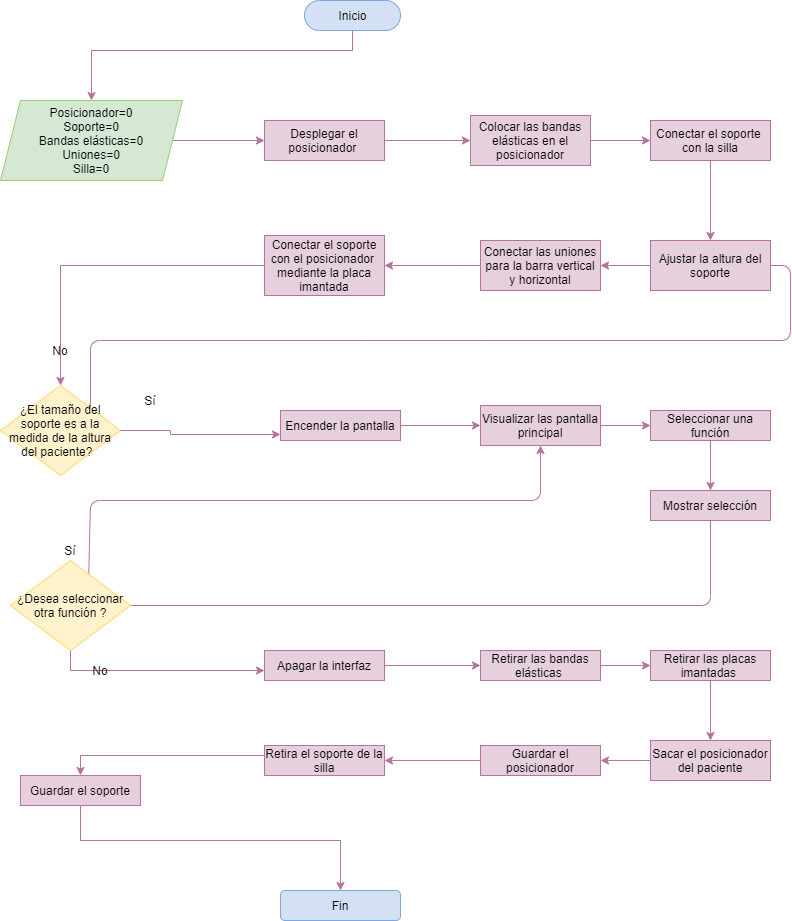

The diagram above was exported from draw.io. Its source (the exported page's mxGraphModel, read from the mxfile embedded in the PNG):
<mxGraphModel dx="782" dy="379" grid="1" gridSize="10" guides="1" tooltips="1" connect="1" arrows="1" fold="1" page="1" pageScale="1" pageWidth="827" pageHeight="1169" math="0" shadow="0">
  <root>
    <mxCell id="0" />
    <mxCell id="1" parent="0" />
    <mxCell id="rSvBSYecZostXI0TBKm--3" value="" style="edgeStyle=orthogonalEdgeStyle;rounded=0;orthogonalLoop=1;jettySize=auto;html=1;strokeColor=#B5739D;fillColor=#E6D0DE;" parent="1" source="rSvBSYecZostXI0TBKm--1" target="rSvBSYecZostXI0TBKm--2" edge="1">
      <mxGeometry relative="1" as="geometry">
        <Array as="points">
          <mxPoint x="382" y="70" />
          <mxPoint x="121" y="70" />
        </Array>
      </mxGeometry>
    </mxCell>
    <mxCell id="rSvBSYecZostXI0TBKm--1" value="Inicio" style="html=1;dashed=0;whitespace=wrap;shape=mxgraph.dfd.start;fillColor=#D4E1F5;strokeColor=#7EA6E0;" parent="1" vertex="1">
      <mxGeometry x="334" y="20" width="96" height="30" as="geometry" />
    </mxCell>
    <mxCell id="rSvBSYecZostXI0TBKm--7" value="" style="edgeStyle=orthogonalEdgeStyle;rounded=0;orthogonalLoop=1;jettySize=auto;html=1;strokeColor=#B5739D;fillColor=#E6D0DE;" parent="1" source="rSvBSYecZostXI0TBKm--2" target="rSvBSYecZostXI0TBKm--6" edge="1">
      <mxGeometry relative="1" as="geometry" />
    </mxCell>
    <mxCell id="rSvBSYecZostXI0TBKm--2" value="Posicionador=0&lt;br&gt;Soporte=0&lt;br&gt;Bandas elásticas=0&lt;br&gt;Uniones=0&lt;br&gt;Silla=0" style="shape=parallelogram;perimeter=parallelogramPerimeter;whiteSpace=wrap;html=1;fixedSize=1;dashed=0;strokeColor=#97D077;fillColor=#D5E8D4;" parent="1" vertex="1">
      <mxGeometry x="30" y="120" width="182" height="80" as="geometry" />
    </mxCell>
    <mxCell id="rSvBSYecZostXI0TBKm--9" value="" style="edgeStyle=orthogonalEdgeStyle;rounded=0;orthogonalLoop=1;jettySize=auto;html=1;strokeColor=#B5739D;fillColor=#E6D0DE;" parent="1" source="rSvBSYecZostXI0TBKm--6" target="rSvBSYecZostXI0TBKm--8" edge="1">
      <mxGeometry relative="1" as="geometry" />
    </mxCell>
    <mxCell id="rSvBSYecZostXI0TBKm--6" value="Desplegar el posicionador&amp;nbsp;" style="whiteSpace=wrap;html=1;dashed=0;strokeColor=#B5739D;fillColor=#E6D0DE;" parent="1" vertex="1">
      <mxGeometry x="294" y="140" width="120" height="40" as="geometry" />
    </mxCell>
    <mxCell id="rSvBSYecZostXI0TBKm--11" value="" style="edgeStyle=orthogonalEdgeStyle;rounded=0;orthogonalLoop=1;jettySize=auto;html=1;strokeColor=#B5739D;fillColor=#E6D0DE;entryX=0;entryY=0.5;entryDx=0;entryDy=0;" parent="1" source="rSvBSYecZostXI0TBKm--8" target="m6rIkVZ9TCbg9jFog6V--9" edge="1">
      <mxGeometry relative="1" as="geometry">
        <mxPoint x="650" y="150" as="targetPoint" />
      </mxGeometry>
    </mxCell>
    <mxCell id="rSvBSYecZostXI0TBKm--8" value="Colocar las bandas elásticas en el posicionador" style="whiteSpace=wrap;html=1;dashed=0;strokeColor=#B5739D;fillColor=#E6D0DE;" parent="1" vertex="1">
      <mxGeometry x="500" y="135" width="120" height="50" as="geometry" />
    </mxCell>
    <mxCell id="rSvBSYecZostXI0TBKm--12" value="Conectar el soporte con el posicionador&amp;nbsp; mediante la placa imantada" style="whiteSpace=wrap;html=1;dashed=0;strokeColor=#B5739D;fillColor=#E6D0DE;" parent="1" vertex="1">
      <mxGeometry x="294" y="255" width="120" height="60" as="geometry" />
    </mxCell>
    <mxCell id="rSvBSYecZostXI0TBKm--14" value="¿El tamaño del soporte es a la medida de la altura del paciente?&amp;nbsp;&amp;nbsp;" style="rhombus;whiteSpace=wrap;html=1;dashed=0;strokeColor=#FFD966;fillColor=#FFF2CC;" parent="1" vertex="1">
      <mxGeometry x="30" y="405" width="120" height="90" as="geometry" />
    </mxCell>
    <mxCell id="rSvBSYecZostXI0TBKm--26" value="" style="edgeStyle=orthogonalEdgeStyle;rounded=0;orthogonalLoop=1;jettySize=auto;html=1;strokeColor=#B5739D;fillColor=#E6D0DE;" parent="1" source="rSvBSYecZostXI0TBKm--23" target="rSvBSYecZostXI0TBKm--25" edge="1">
      <mxGeometry relative="1" as="geometry" />
    </mxCell>
    <mxCell id="rSvBSYecZostXI0TBKm--23" value="Encender la pantalla" style="whiteSpace=wrap;html=1;dashed=0;strokeColor=#B5739D;fillColor=#E6D0DE;" parent="1" vertex="1">
      <mxGeometry x="310" y="430" width="120" height="30" as="geometry" />
    </mxCell>
    <mxCell id="rSvBSYecZostXI0TBKm--36" value="" style="edgeStyle=orthogonalEdgeStyle;rounded=0;orthogonalLoop=1;jettySize=auto;html=1;strokeColor=#B5739D;fillColor=#E6D0DE;" parent="1" source="rSvBSYecZostXI0TBKm--25" target="rSvBSYecZostXI0TBKm--35" edge="1">
      <mxGeometry relative="1" as="geometry" />
    </mxCell>
    <mxCell id="rSvBSYecZostXI0TBKm--25" value="Visualizar las pantalla principal" style="whiteSpace=wrap;html=1;dashed=0;strokeColor=#B5739D;fillColor=#E6D0DE;" parent="1" vertex="1">
      <mxGeometry x="510" y="425" width="120" height="40" as="geometry" />
    </mxCell>
    <mxCell id="rSvBSYecZostXI0TBKm--38" value="" style="edgeStyle=orthogonalEdgeStyle;rounded=0;orthogonalLoop=1;jettySize=auto;html=1;strokeColor=#B5739D;fillColor=#E6D0DE;" parent="1" source="rSvBSYecZostXI0TBKm--35" target="rSvBSYecZostXI0TBKm--37" edge="1">
      <mxGeometry relative="1" as="geometry" />
    </mxCell>
    <mxCell id="rSvBSYecZostXI0TBKm--37" value="Mostrar selección" style="whiteSpace=wrap;html=1;dashed=0;strokeColor=#B5739D;fillColor=#E6D0DE;" parent="1" vertex="1">
      <mxGeometry x="680" y="510" width="120" height="30" as="geometry" />
    </mxCell>
    <mxCell id="rSvBSYecZostXI0TBKm--53" value="" style="edgeStyle=orthogonalEdgeStyle;rounded=0;orthogonalLoop=1;jettySize=auto;html=1;strokeColor=#B5739D;fillColor=#E6D0DE;exitX=0.5;exitY=1;exitDx=0;exitDy=0;" parent="1" source="rSvBSYecZostXI0TBKm--39" target="rSvBSYecZostXI0TBKm--52" edge="1">
      <mxGeometry relative="1" as="geometry">
        <Array as="points">
          <mxPoint x="100" y="690" />
        </Array>
      </mxGeometry>
    </mxCell>
    <mxCell id="rSvBSYecZostXI0TBKm--41" value="" style="endArrow=classic;html=1;entryX=0.5;entryY=1;entryDx=0;entryDy=0;strokeColor=#B5739D;fillColor=#E6D0DE;startArrow=none;exitX=0.651;exitY=0.219;exitDx=0;exitDy=0;exitPerimeter=0;" parent="1" source="rSvBSYecZostXI0TBKm--39" target="rSvBSYecZostXI0TBKm--25" edge="1">
      <mxGeometry width="50" height="50" relative="1" as="geometry">
        <mxPoint x="550" y="555" as="sourcePoint" />
        <mxPoint x="520" y="735" as="targetPoint" />
        <Array as="points">
          <mxPoint x="120" y="520" />
          <mxPoint x="570" y="520" />
        </Array>
      </mxGeometry>
    </mxCell>
    <mxCell id="rSvBSYecZostXI0TBKm--42" value="Sí" style="text;html=1;strokeColor=none;fillColor=none;align=center;verticalAlign=middle;whiteSpace=wrap;rounded=0;" parent="1" vertex="1">
      <mxGeometry x="160" y="410" width="40" height="20" as="geometry" />
    </mxCell>
    <mxCell id="rSvBSYecZostXI0TBKm--45" value="No" style="text;html=1;strokeColor=none;fillColor=none;align=center;verticalAlign=middle;whiteSpace=wrap;rounded=0;" parent="1" vertex="1">
      <mxGeometry x="110" y="680" width="40" height="20" as="geometry" />
    </mxCell>
    <mxCell id="rSvBSYecZostXI0TBKm--55" value="" style="edgeStyle=orthogonalEdgeStyle;rounded=0;orthogonalLoop=1;jettySize=auto;html=1;strokeColor=#B5739D;fillColor=#E6D0DE;" parent="1" source="rSvBSYecZostXI0TBKm--52" target="rSvBSYecZostXI0TBKm--54" edge="1">
      <mxGeometry relative="1" as="geometry" />
    </mxCell>
    <mxCell id="rSvBSYecZostXI0TBKm--52" value="Apagar la interfaz" style="whiteSpace=wrap;html=1;dashed=0;strokeColor=#B5739D;fillColor=#E6D0DE;" parent="1" vertex="1">
      <mxGeometry x="294" y="670" width="120" height="30" as="geometry" />
    </mxCell>
    <mxCell id="rSvBSYecZostXI0TBKm--58" value="" style="edgeStyle=orthogonalEdgeStyle;rounded=0;orthogonalLoop=1;jettySize=auto;html=1;strokeColor=#B5739D;fillColor=#E6D0DE;" parent="1" source="rSvBSYecZostXI0TBKm--54" target="rSvBSYecZostXI0TBKm--56" edge="1">
      <mxGeometry relative="1" as="geometry" />
    </mxCell>
    <mxCell id="rSvBSYecZostXI0TBKm--54" value="Retirar las bandas elásticas&amp;nbsp;" style="whiteSpace=wrap;html=1;dashed=0;strokeColor=#B5739D;fillColor=#E6D0DE;" parent="1" vertex="1">
      <mxGeometry x="510" y="670" width="120" height="30" as="geometry" />
    </mxCell>
    <mxCell id="rSvBSYecZostXI0TBKm--60" value="" style="edgeStyle=orthogonalEdgeStyle;rounded=0;orthogonalLoop=1;jettySize=auto;html=1;strokeColor=#B5739D;fillColor=#E6D0DE;" parent="1" source="rSvBSYecZostXI0TBKm--56" target="rSvBSYecZostXI0TBKm--59" edge="1">
      <mxGeometry relative="1" as="geometry" />
    </mxCell>
    <mxCell id="rSvBSYecZostXI0TBKm--56" value="Retirar las placas imantadas&amp;nbsp;" style="whiteSpace=wrap;html=1;dashed=0;strokeColor=#B5739D;fillColor=#E6D0DE;" parent="1" vertex="1">
      <mxGeometry x="680" y="670" width="120" height="30" as="geometry" />
    </mxCell>
    <mxCell id="rSvBSYecZostXI0TBKm--62" value="" style="edgeStyle=orthogonalEdgeStyle;rounded=0;orthogonalLoop=1;jettySize=auto;html=1;strokeColor=#B5739D;fillColor=#E6D0DE;" parent="1" source="rSvBSYecZostXI0TBKm--59" target="rSvBSYecZostXI0TBKm--61" edge="1">
      <mxGeometry relative="1" as="geometry" />
    </mxCell>
    <mxCell id="rSvBSYecZostXI0TBKm--59" value="Sacar el posicionador del paciente" style="whiteSpace=wrap;html=1;dashed=0;strokeColor=#B5739D;fillColor=#E6D0DE;" parent="1" vertex="1">
      <mxGeometry x="680" y="760" width="120" height="40" as="geometry" />
    </mxCell>
    <mxCell id="rSvBSYecZostXI0TBKm--64" value="" style="edgeStyle=orthogonalEdgeStyle;rounded=0;orthogonalLoop=1;jettySize=auto;html=1;strokeColor=#B5739D;fillColor=#E6D0DE;" parent="1" source="rSvBSYecZostXI0TBKm--61" target="rSvBSYecZostXI0TBKm--63" edge="1">
      <mxGeometry relative="1" as="geometry" />
    </mxCell>
    <mxCell id="rSvBSYecZostXI0TBKm--61" value="Guardar el posicionador" style="whiteSpace=wrap;html=1;dashed=0;strokeColor=#B5739D;fillColor=#E6D0DE;" parent="1" vertex="1">
      <mxGeometry x="510" y="765" width="120" height="30" as="geometry" />
    </mxCell>
    <mxCell id="rSvBSYecZostXI0TBKm--66" value="" style="edgeStyle=orthogonalEdgeStyle;rounded=0;orthogonalLoop=1;jettySize=auto;html=1;strokeColor=#B5739D;fillColor=#E6D0DE;entryX=0.5;entryY=0;entryDx=0;entryDy=0;" parent="1" source="rSvBSYecZostXI0TBKm--63" target="rSvBSYecZostXI0TBKm--67" edge="1">
      <mxGeometry relative="1" as="geometry">
        <mxPoint x="382" y="1390.0000000000002" as="targetPoint" />
        <Array as="points">
          <mxPoint x="110" y="775" />
        </Array>
      </mxGeometry>
    </mxCell>
    <mxCell id="rSvBSYecZostXI0TBKm--63" value="&lt;span&gt;Retira el soporte de la silla&lt;/span&gt;" style="whiteSpace=wrap;html=1;dashed=0;strokeColor=#B5739D;fillColor=#E6D0DE;" parent="1" vertex="1">
      <mxGeometry x="294" y="765" width="120" height="30" as="geometry" />
    </mxCell>
    <mxCell id="rSvBSYecZostXI0TBKm--70" value="" style="edgeStyle=orthogonalEdgeStyle;rounded=0;orthogonalLoop=1;jettySize=auto;html=1;strokeColor=#B5739D;startArrow=none;" parent="1" source="rSvBSYecZostXI0TBKm--67" target="rSvBSYecZostXI0TBKm--69" edge="1">
      <mxGeometry relative="1" as="geometry">
        <mxPoint x="110" y="830" as="sourcePoint" />
        <Array as="points">
          <mxPoint x="110" y="860" />
          <mxPoint x="370" y="860" />
        </Array>
      </mxGeometry>
    </mxCell>
    <mxCell id="rSvBSYecZostXI0TBKm--69" value="Fin" style="rounded=1;whiteSpace=wrap;html=1;shadow=0;strokeColor=#7EA6E0;fillColor=#D4E1F5;" parent="1" vertex="1">
      <mxGeometry x="310" y="910" width="120" height="30" as="geometry" />
    </mxCell>
    <mxCell id="m6rIkVZ9TCbg9jFog6V--9" value="Conectar el soporte&amp;nbsp; con la silla" style="whiteSpace=wrap;html=1;dashed=0;strokeColor=#B5739D;fillColor=#E6D0DE;" parent="1" vertex="1">
      <mxGeometry x="680" y="140" width="120" height="40" as="geometry" />
    </mxCell>
    <mxCell id="m6rIkVZ9TCbg9jFog6V--12" value="Conectar las uniones para la barra vertical y horizontal" style="whiteSpace=wrap;html=1;dashed=0;strokeColor=#B5739D;fillColor=#E6D0DE;" parent="1" vertex="1">
      <mxGeometry x="510" y="260" width="120" height="50" as="geometry" />
    </mxCell>
    <mxCell id="m6rIkVZ9TCbg9jFog6V--14" value="" style="edgeStyle=orthogonalEdgeStyle;rounded=0;orthogonalLoop=1;jettySize=auto;html=1;strokeColor=#B5739D;fillColor=#E6D0DE;entryX=1;entryY=0.5;entryDx=0;entryDy=0;startArrow=none;" parent="1" source="m6rIkVZ9TCbg9jFog6V--18" target="m6rIkVZ9TCbg9jFog6V--12" edge="1">
      <mxGeometry relative="1" as="geometry">
        <mxPoint x="381.96" y="350" as="sourcePoint" />
        <mxPoint x="381.96" y="370" as="targetPoint" />
      </mxGeometry>
    </mxCell>
    <mxCell id="m6rIkVZ9TCbg9jFog6V--18" value="Ajustar la altura del soporte" style="whiteSpace=wrap;html=1;dashed=0;strokeColor=#B5739D;fillColor=#E6D0DE;" parent="1" vertex="1">
      <mxGeometry x="680" y="260" width="120" height="50" as="geometry" />
    </mxCell>
    <mxCell id="m6rIkVZ9TCbg9jFog6V--21" value="" style="edgeStyle=orthogonalEdgeStyle;rounded=0;orthogonalLoop=1;jettySize=auto;html=1;strokeColor=#B5739D;fillColor=#E6D0DE;startArrow=none;exitX=0.5;exitY=1;exitDx=0;exitDy=0;" parent="1" source="m6rIkVZ9TCbg9jFog6V--9" target="m6rIkVZ9TCbg9jFog6V--18" edge="1">
      <mxGeometry relative="1" as="geometry">
        <mxPoint x="383" y="355" as="sourcePoint" />
        <mxPoint x="383" y="380" as="targetPoint" />
      </mxGeometry>
    </mxCell>
    <mxCell id="rSvBSYecZostXI0TBKm--44" value="Sí" style="text;html=1;strokeColor=none;fillColor=none;align=center;verticalAlign=middle;whiteSpace=wrap;rounded=0;" parent="1" vertex="1">
      <mxGeometry x="80" y="560" width="40" height="20" as="geometry" />
    </mxCell>
    <mxCell id="rSvBSYecZostXI0TBKm--21" value="No" style="text;html=1;strokeColor=none;fillColor=none;align=center;verticalAlign=middle;whiteSpace=wrap;rounded=0;shadow=1;" parent="1" vertex="1">
      <mxGeometry x="70" y="360" width="40" height="20" as="geometry" />
    </mxCell>
    <mxCell id="m6rIkVZ9TCbg9jFog6V--24" value="" style="endArrow=none;html=1;exitX=1;exitY=0;exitDx=0;exitDy=0;strokeColor=#B5739D;fillColor=#E6D0DE;entryX=1;entryY=0.5;entryDx=0;entryDy=0;" parent="1" source="rSvBSYecZostXI0TBKm--14" target="m6rIkVZ9TCbg9jFog6V--18" edge="1">
      <mxGeometry width="50" height="50" relative="1" as="geometry">
        <mxPoint x="443" y="654" as="sourcePoint" />
        <mxPoint x="820" y="280" as="targetPoint" />
        <Array as="points">
          <mxPoint x="120" y="360" />
          <mxPoint x="380" y="360" />
          <mxPoint x="500" y="360" />
          <mxPoint x="820" y="360" />
          <mxPoint x="820" y="285" />
        </Array>
      </mxGeometry>
    </mxCell>
    <mxCell id="rSvBSYecZostXI0TBKm--35" value="Seleccionar una función" style="whiteSpace=wrap;html=1;dashed=0;strokeColor=#B5739D;fillColor=#E6D0DE;" parent="1" vertex="1">
      <mxGeometry x="680" y="430" width="120" height="30" as="geometry" />
    </mxCell>
    <mxCell id="4w1zk5aKnaZqrgPB_8VZ-6" value="" style="endArrow=none;html=1;strokeColor=#B5739D;fillColor=#E6D0DE;entryX=0.5;entryY=1;entryDx=0;entryDy=0;" parent="1" target="rSvBSYecZostXI0TBKm--37" edge="1">
      <mxGeometry width="50" height="50" relative="1" as="geometry">
        <mxPoint x="160" y="625" as="sourcePoint" />
        <mxPoint x="800" y="555" as="targetPoint" />
        <Array as="points">
          <mxPoint x="740" y="625" />
        </Array>
      </mxGeometry>
    </mxCell>
    <mxCell id="4w1zk5aKnaZqrgPB_8VZ-27" value="" style="edgeStyle=orthogonalEdgeStyle;rounded=0;orthogonalLoop=1;jettySize=auto;html=1;strokeColor=#B5739D;fillColor=#E6D0DE;exitX=1;exitY=0.5;exitDx=0;exitDy=0;" parent="1" source="rSvBSYecZostXI0TBKm--14" edge="1">
      <mxGeometry relative="1" as="geometry">
        <mxPoint x="423.9999999999998" y="435" as="sourcePoint" />
        <mxPoint x="310" y="454" as="targetPoint" />
        <Array as="points">
          <mxPoint x="200" y="450" />
          <mxPoint x="200" y="454" />
        </Array>
      </mxGeometry>
    </mxCell>
    <mxCell id="4w1zk5aKnaZqrgPB_8VZ-28" value="" style="edgeStyle=orthogonalEdgeStyle;rounded=0;orthogonalLoop=1;jettySize=auto;html=1;strokeColor=#B5739D;fillColor=#E6D0DE;entryX=1;entryY=0.5;entryDx=0;entryDy=0;startArrow=none;exitX=0;exitY=0.5;exitDx=0;exitDy=0;" parent="1" source="m6rIkVZ9TCbg9jFog6V--12" target="rSvBSYecZostXI0TBKm--12" edge="1">
      <mxGeometry relative="1" as="geometry">
        <mxPoint x="690" y="295" as="sourcePoint" />
        <mxPoint x="640" y="295" as="targetPoint" />
        <Array as="points">
          <mxPoint x="490" y="285" />
          <mxPoint x="490" y="285" />
        </Array>
      </mxGeometry>
    </mxCell>
    <mxCell id="4w1zk5aKnaZqrgPB_8VZ-29" value="" style="edgeStyle=orthogonalEdgeStyle;rounded=0;orthogonalLoop=1;jettySize=auto;html=1;strokeColor=#B5739D;fillColor=#E6D0DE;entryX=0.5;entryY=0;entryDx=0;entryDy=0;startArrow=none;exitX=0;exitY=0.5;exitDx=0;exitDy=0;" parent="1" source="rSvBSYecZostXI0TBKm--12" target="rSvBSYecZostXI0TBKm--14" edge="1">
      <mxGeometry relative="1" as="geometry">
        <mxPoint x="300" y="295" as="sourcePoint" />
        <mxPoint x="423.9999999999998" y="295" as="targetPoint" />
        <Array as="points">
          <mxPoint x="90" y="285" />
        </Array>
      </mxGeometry>
    </mxCell>
    <mxCell id="4w1zk5aKnaZqrgPB_8VZ-30" value="" style="edgeStyle=orthogonalEdgeStyle;rounded=0;orthogonalLoop=1;jettySize=auto;html=1;strokeColor=#B5739D;endArrow=none;" parent="1" target="rSvBSYecZostXI0TBKm--67" edge="1">
      <mxGeometry relative="1" as="geometry">
        <mxPoint x="110" y="830" as="sourcePoint" />
        <mxPoint x="370" y="910" as="targetPoint" />
      </mxGeometry>
    </mxCell>
    <mxCell id="rSvBSYecZostXI0TBKm--67" value="Guardar el soporte" style="whiteSpace=wrap;html=1;dashed=0;strokeColor=#B5739D;fillColor=#E6D0DE;" parent="1" vertex="1">
      <mxGeometry x="50" y="795" width="120" height="30" as="geometry" />
    </mxCell>
    <mxCell id="rSvBSYecZostXI0TBKm--39" value="¿Desea seleccionar otra función&amp;nbsp;?" style="rhombus;whiteSpace=wrap;html=1;dashed=0;strokeColor=#FFD966;fillColor=#FFF2CC;" parent="1" vertex="1">
      <mxGeometry x="40" y="580" width="120" height="90" as="geometry" />
    </mxCell>
  </root>
</mxGraphModel>